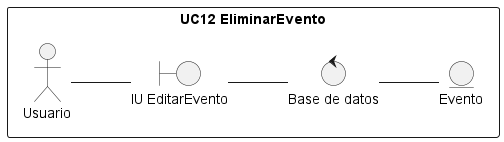

The diagram above was rendered by PlantUML. Its source (embedded in the PNG):
@startuml r11
/'
    Crear el diagrama de clases de análisis y de colaboración de los casos de uso prioritarios del proyecto.

    Para conseguir el diagrama de clases seguir los siguientes pasos:

    1. Identificar las clases Entidad (Modelo)
    2. Identificar las clases Interfaz (Vista)
    3. Identificar las clases Control (Controlador)
    4. Identificar las relaciones entre estas clases
    
    Este diagrama debe ser específico de un caso de uso y las clases deben ser representadas con sus estereotipos.
    
    Para conseguir el diagrama de colaboración, identifique las relaciones (enlaces) entre los objetos y los requerimientos (mensajes) sobre cada objeto involucrado en la descripción del caso de uso.
'/
left to right direction

rectangle "UC12 EliminarEvento"{
    actor Usuario 
    entity Evento as e1
    boundary "IU EditarEvento" as i1
    control "Base de datos" as c1
}
Usuario -- i1
i1 -- c1
c1 -- e1



@enduml